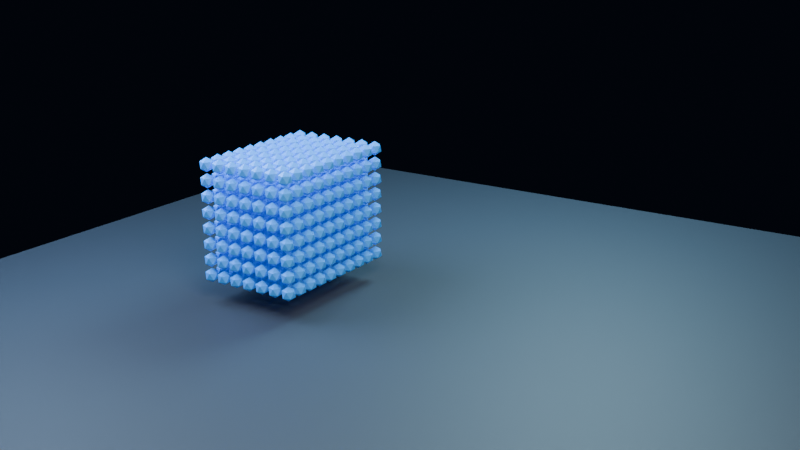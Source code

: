 # Source: sph-sample-dam-break.blend  (saved by Blender 4.0.36; exported with 4.5.12 LTS)
import bpy
from mathutils import Matrix  # noqa: F401  (used for matrix-valued properties, if any)

bpy.ops.wm.read_factory_settings(use_empty=True)
scene = bpy.context.scene
scene.name = 'Scene'

# ---- collections
col_collection = bpy.data.collections.new('Collection'); scene.collection.children.link(col_collection)

# ---- materials (node trees are filled in below, after node groups)
mat_sphwater = bpy.data.materials.new('SPHWater')
mat_sphwater.use_transparent_shadow = False
mat_floor = bpy.data.materials.new('Floor')
mat_floor.use_transparent_shadow = False

# ---- node groups
ng_sph_lightweight_points = bpy.data.node_groups.new('SPH Lightweight Points', 'GeometryNodeTree')
_s = ng_sph_lightweight_points.interface.new_socket(name='Geometry', in_out='OUTPUT', socket_type='NodeSocketGeometry')
_s = ng_sph_lightweight_points.interface.new_socket(name='Geometry', in_out='INPUT', socket_type='NodeSocketGeometry')
ng_sph_lightweight_points.is_modifier = True
# nodes of 'SPH Lightweight Points' reference scene objects; filled in after objects exist

# ---- material node trees
mat_sphwater.use_nodes = True; mat_sphwater.node_tree.nodes.clear()
_N = mat_sphwater.node_tree.nodes; _L = mat_sphwater.node_tree.links
n0 = _N.new('ShaderNodeBsdfPrincipled'); n0.name = 'Principled BSDF'; n0.location = (10, 300)
n0.inputs[0].default_value = (0.03, 0.3, 0.95, 1.0)
n0.inputs[1].default_value = 0.05
n0.inputs[2].default_value = 0.28
n0.inputs[3].default_value = 1.45
n0.inputs[27].default_value = (0.03, 0.3, 0.95, 1.0)
n0.inputs[28].default_value = 0.08
n1 = _N.new('ShaderNodeOutputMaterial'); n1.name = 'Material Output'; n1.location = (300, 300)
_L.new(n0.outputs[0], n1.inputs[0])
n1.is_active_output = True
mat_floor.use_nodes = True; mat_floor.node_tree.nodes.clear()
_N = mat_floor.node_tree.nodes; _L = mat_floor.node_tree.links
n0 = _N.new('ShaderNodeBsdfPrincipled'); n0.name = 'Principled BSDF'; n0.location = (10, 300)
n0.inputs[0].default_value = (0.025, 0.035, 0.05, 1.0)
n0.inputs[1].default_value = 0.05
n0.inputs[2].default_value = 0.6
n0.inputs[3].default_value = 1.45
n0.inputs[27].default_value = (0.025, 0.035, 0.05, 1.0)
n0.inputs[28].default_value = 0.08
n1 = _N.new('ShaderNodeOutputMaterial'); n1.name = 'Material Output'; n1.location = (300, 300)
_L.new(n0.outputs[0], n1.inputs[0])
n1.is_active_output = True

# ---- world
world_world = bpy.data.worlds.new('World'); scene.world = world_world
world_world.use_nodes = True; world_world.node_tree.nodes.clear()
_N = world_world.node_tree.nodes; _L = world_world.node_tree.links
n0 = _N.new('ShaderNodeOutputWorld'); n0.name = 'World Output'; n0.location = (300, 300)
n1 = _N.new('ShaderNodeBackground'); n1.name = 'Background'; n1.location = (10, 300)
n1.inputs[0].default_value = (0.006, 0.01, 0.022, 1.0)
n1.inputs[1].default_value = 0.24
_L.new(n1.outputs[0], n0.inputs[0])
n0.is_active_output = True
world_world.color = (0.05088, 0.05088, 0.05088)
world_world.use_sun_shadow = False
world_world.sun_shadow_jitter_overblur = 0.0

# ---- cameras
cam_camera_001 = bpy.data.cameras.new('Camera.001')

# ---- lights
light_key = bpy.data.lights.new('Key', 'AREA')
light_key.color = (1.0, 0.8, 0.64)
light_key.transmission_factor = 0.0
light_key.energy = 950.0
light_key.shadow_maximum_resolution = 0.006
light_key.use_absolute_resolution = True
light_key.shape = 'DISK'
light_key.size = 4.0
light_fill = bpy.data.lights.new('Fill', 'AREA')
light_fill.color = (0.44, 0.66, 1.0)
light_fill.transmission_factor = 0.0
light_fill.energy = 600.0
light_fill.shadow_maximum_resolution = 0.006
light_fill.use_absolute_resolution = True
light_fill.shape = 'DISK'
light_fill.size = 3.5
light_rim = bpy.data.lights.new('Rim', 'AREA')
light_rim.color = (0.42, 0.8, 1.0)
light_rim.transmission_factor = 0.0
light_rim.energy = 750.0
light_rim.shadow_maximum_resolution = 0.006
light_rim.use_absolute_resolution = True
light_rim.shape = 'DISK'
light_rim.size = 3.0

# ---- meshes
me_sphpoints = bpy.data.meshes.new('SPHPoints')
me_sphpoints.from_pydata([(-1.51, -0.37, 0.52), (-1.51, -0.51, 0.38), (-1.51, -0.37, 0.38), (-1.51, -0.51, 0.52), (-1.51, -0.37, 0.66), (-1.51, -0.51, 0.66), (-1.51, -0.37, 0.8), (-1.51, -0.51, 0.8), (-1.51, -0.65, 0.52), (-1.51, -0.65, 0.38), (-1.51, -0.65, 0.66), (-1.51, -0.65, 0.8), (-1.23, -0.51, 0.52), (-1.37, -0.51, 0.52), (-1.23, -0.51, 0.38), (-1.23, -0.37, 0.38), (-1.37, -0.37, 0.52), (-1.37, -0.51, 0.38), (-1.37, -0.37, 0.38), (-1.23, -0.37, 0.52), (-1.09, -0.51, 0.38), (-1.09, -0.37, 0.38), (-1.09, -0.37, 0.52), (-1.09, -0.51, 0.52), (-0.95, -0.37, 0.38), (-0.95, -0.51, 0.38), (-0.95, -0.37, 0.52), (-0.95, -0.51, 0.52), (-1.37, -0.37, 0.66), (-1.37, -0.51, 0.66), (-1.23, -0.51, 0.8), (-1.37, -0.37, 0.8), (-1.37, -0.51, 0.8), (-1.23, -0.37, 0.8), (-1.23, -0.51, 0.66), (-1.23, -0.37, 0.66), (-1.09, -0.51, 0.8), (-0.95, -0.51, 0.8), (-0.95, -0.37, 0.8), (-1.09, -0.37, 0.8), (-1.09, -0.51, 0.66), (-0.95, -0.51, 0.66), (-0.95, -0.37, 0.66), (-1.09, -0.37, 0.66), (-1.23, -0.65, 0.38), (-1.37, -0.65, 0.52), (-1.37, -0.65, 0.38), (-1.23, -0.65, 0.52), (-1.09, -0.65, 0.52), (-0.95, -0.65, 0.38), (-1.09, -0.65, 0.38), (-0.95, -0.65, 0.52), (-1.37, -0.65, 0.66), (-1.23, -0.65, 0.8), (-1.23, -0.65, 0.66), (-1.37, -0.65, 0.8), (-0.95, -0.65, 0.8), (-0.95, -0.65, 0.66), (-1.09, -0.65, 0.66), (-1.09, -0.65, 0.8), (-1.51, -0.37, 0.94), (-1.51, -0.51, 0.94), (-1.51, -0.51, 1.08), (-1.51, -0.37, 1.08), (-1.51, -0.51, 1.22), (-1.51, -0.37, 1.22), (-1.51, -0.65, 1.08), (-1.51, -0.65, 0.94), (-1.51, -0.65, 1.22), (-1.37, -0.51, 0.94), (-1.37, -0.37, 0.94), (-1.23, -0.37, 1.08), (-1.23, -0.51, 0.94), (-1.23, -0.37, 0.94), (-1.37, -0.51, 1.08), (-1.23, -0.51, 1.08), (-1.37, -0.37, 1.08), (-1.09, -0.51, 1.08), (-1.09, -0.37, 1.08), (-1.09, -0.37, 0.94), (-0.95, -0.51, 1.08), (-0.95, -0.37, 1.08), (-0.95, -0.51, 0.94), (-0.95, -0.37, 0.94), (-1.09, -0.51, 0.94), (-1.23, -0.51, 1.22), (-1.23, -0.37, 1.22), (-1.37, -0.51, 1.22), (-1.37, -0.37, 1.22), (-0.95, -0.37, 1.22), (-1.09, -0.37, 1.22), (-0.95, -0.51, 1.22), (-1.09, -0.51, 1.22), (-1.37, -0.65, 0.94), (-1.23, -0.65, 1.08), (-1.23, -0.65, 0.94), (-1.37, -0.65, 1.08), (-1.09, -0.65, 1.08), (-1.09, -0.65, 0.94), (-0.95, -0.65, 1.08), (-0.95, -0.65, 0.94), (-1.37, -0.65, 1.22), (-1.23, -0.65, 1.22), (-1.09, -0.65, 1.22), (-0.95, -0.65, 1.22), (-0.81, -0.51, 0.52), (-0.67, -0.51, 0.38), (-0.67, -0.37, 0.38), (-0.67, -0.37, 0.52), (-0.81, -0.51, 0.38), (-0.81, -0.37, 0.52), (-0.67, -0.51, 0.52), (-0.81, -0.37, 0.38), (-0.81, -0.51, 0.8), (-0.67, -0.37, 0.66), (-0.81, -0.37, 0.8), (-0.81, -0.51, 0.66), (-0.67, -0.51, 0.8), (-0.67, -0.37, 0.8), (-0.81, -0.37, 0.66), (-0.67, -0.51, 0.66), (-0.67, -0.65, 0.52), (-0.81, -0.65, 0.52), (-0.81, -0.65, 0.38), (-0.67, -0.65, 0.38), (-0.81, -0.65, 0.8), (-0.81, -0.65, 0.66), (-0.67, -0.65, 0.66), (-0.67, -0.65, 0.8), (-0.67, -0.51, 1.08), (-0.67, -0.37, 1.08), (-0.67, -0.51, 0.94), (-0.67, -0.37, 0.94), (-0.81, -0.51, 1.08), (-0.81, -0.37, 0.94), (-0.81, -0.51, 0.94), (-0.81, -0.37, 1.08), (-0.81, -0.51, 1.22), (-0.81, -0.37, 1.22), (-0.67, -0.51, 1.22), (-0.67, -0.37, 1.22), (-0.67, -0.65, 0.94), (-0.81, -0.65, 1.08), (-0.81, -0.65, 0.94), (-0.67, -0.65, 1.08), (-0.67, -0.65, 1.22), (-0.81, -0.65, 1.22), (-1.51, -0.51, 0.24), (-1.51, -0.37, 0.24), (-1.51, -0.65, 0.24), (-1.23, -0.37, 0.24), (-1.37, -0.37, 0.24), (-1.37, -0.51, 0.24), (-1.23, -0.51, 0.24), (-0.95, -0.51, 0.24), (-1.09, -0.37, 0.24), (-0.95, -0.37, 0.24), (-1.09, -0.51, 0.24), (-1.37, -0.65, 0.24), (-1.23, -0.65, 0.24), (-0.95, -0.65, 0.24), (-1.09, -0.65, 0.24), (-0.81, -0.51, 0.24), (-0.81, -0.37, 0.24), (-0.67, -0.37, 0.24), (-0.67, -0.51, 0.24), (-0.67, -0.65, 0.24), (-0.81, -0.65, 0.24), (-1.51, 0.61, 0.38), (-1.51, 0.61, 0.52), (-1.51, 0.61, 0.8), (-1.51, 0.61, 0.66), (-1.51, 0.47, 0.38), (-1.51, 0.33, 0.52), (-1.51, 0.33, 0.38), (-1.51, 0.47, 0.52), (-1.51, 0.33, 0.66), (-1.51, 0.47, 0.66), (-1.51, 0.33, 0.8), (-1.51, 0.47, 0.8), (-1.23, 0.61, 0.38), (-1.37, 0.61, 0.38), (-1.23, 0.61, 0.52), (-1.37, 0.61, 0.52), (-1.09, 0.61, 0.38), (-0.95, 0.61, 0.52), (-0.95, 0.61, 0.38), (-1.09, 0.61, 0.52), (-1.23, 0.61, 0.66), (-1.23, 0.61, 0.8), (-1.37, 0.61, 0.8), (-1.37, 0.61, 0.66), (-1.09, 0.61, 0.8), (-0.95, 0.61, 0.8), (-0.95, 0.61, 0.66), (-1.09, 0.61, 0.66), (-1.23, 0.47, 0.38), (-1.23, 0.33, 0.52), (-1.37, 0.33, 0.38), (-1.23, 0.47, 0.52), (-1.37, 0.47, 0.38), (-1.37, 0.47, 0.52), (-1.37, 0.33, 0.52), (-1.23, 0.33, 0.38), (-0.95, 0.33, 0.52), (-1.09, 0.33, 0.52), (-0.95, 0.33, 0.38), (-0.95, 0.47, 0.38), (-1.09, 0.47, 0.52), (-1.09, 0.33, 0.38), (-0.95, 0.47, 0.52), (-1.09, 0.47, 0.38), (-1.37, 0.47, 0.66), (-1.37, 0.33, 0.8), (-1.37, 0.33, 0.66), (-1.23, 0.33, 0.8), (-1.37, 0.47, 0.8), (-1.23, 0.47, 0.8), (-1.23, 0.33, 0.66), (-1.23, 0.47, 0.66), (-1.09, 0.47, 0.8), (-0.95, 0.33, 0.66), (-0.95, 0.47, 0.66), (-1.09, 0.33, 0.8), (-1.09, 0.47, 0.66), (-1.09, 0.33, 0.66), (-0.95, 0.33, 0.8), (-0.95, 0.47, 0.8), (-1.51, 0.61, 1.08), (-1.51, 0.61, 0.94), (-1.51, 0.61, 1.22), (-1.51, 0.47, 0.94), (-1.51, 0.33, 1.08), (-1.51, 0.47, 1.08), (-1.51, 0.33, 0.94), (-1.51, 0.47, 1.22), (-1.51, 0.33, 1.22), (-1.37, 0.61, 0.94), (-1.37, 0.61, 1.08), (-1.23, 0.61, 0.94), (-1.23, 0.61, 1.08), (-0.95, 0.61, 1.08), (-1.09, 0.61, 0.94), (-0.95, 0.61, 0.94), (-1.09, 0.61, 1.08), (-1.23, 0.61, 1.22), (-1.37, 0.61, 1.22), (-0.95, 0.61, 1.22), (-1.09, 0.61, 1.22), (-1.37, 0.33, 1.08), (-1.37, 0.47, 0.94), (-1.37, 0.47, 1.08), (-1.37, 0.33, 0.94), (-1.23, 0.47, 0.94), (-1.23, 0.33, 0.94), (-1.23, 0.47, 1.08), (-1.23, 0.33, 1.08), (-1.09, 0.33, 0.94), (-0.95, 0.47, 0.94), (-0.95, 0.33, 0.94), (-1.09, 0.33, 1.08), (-0.95, 0.33, 1.08), (-1.09, 0.47, 0.94), (-0.95, 0.47, 1.08), (-1.09, 0.47, 1.08), (-1.37, 0.47, 1.22), (-1.23, 0.47, 1.22), (-1.37, 0.33, 1.22), (-1.23, 0.33, 1.22), (-0.95, 0.47, 1.22), (-1.09, 0.33, 1.22), (-1.09, 0.47, 1.22), (-0.95, 0.33, 1.22), (-1.51, 0.19, 0.38), (-1.51, 0.19, 0.52), (-1.51, 0.05, 0.52), (-1.51, 0.05, 0.38), (-1.51, 0.19, 0.8), (-1.51, 0.19, 0.66), (-1.51, 0.05, 0.66), (-1.51, 0.05, 0.8), (-1.51, -0.23, 0.38), (-1.51, -0.09, 0.52), (-1.51, -0.09, 0.38), (-1.51, -0.23, 0.52), (-1.51, -0.09, 0.66), (-1.51, -0.23, 0.66), (-1.51, -0.23, 0.8), (-1.51, -0.09, 0.8), (-1.23, 0.05, 0.52), (-1.23, 0.05, 0.38), (-1.37, 0.19, 0.38), (-1.37, 0.05, 0.38), (-1.23, 0.19, 0.38), (-1.37, 0.05, 0.52), (-1.23, 0.19, 0.52), (-1.37, 0.19, 0.52), (-1.09, 0.05, 0.38), (-1.09, 0.05, 0.52), (-1.09, 0.19, 0.52), (-0.95, 0.19, 0.38), (-0.95, 0.05, 0.38), (-0.95, 0.05, 0.52), (-0.95, 0.19, 0.52), (-1.09, 0.19, 0.38), (-1.23, 0.19, 0.66), (-1.37, 0.19, 0.8), (-1.37, 0.05, 0.8), (-1.37, 0.19, 0.66), (-1.23, 0.05, 0.66), (-1.37, 0.05, 0.66), (-1.23, 0.19, 0.8), (-1.23, 0.05, 0.8), (-1.09, 0.05, 0.66), (-0.95, 0.19, 0.66), (-0.95, 0.19, 0.8), (-0.95, 0.05, 0.8), (-1.09, 0.19, 0.8), (-1.09, 0.19, 0.66), (-0.95, 0.05, 0.66), (-1.09, 0.05, 0.8), (-1.23, -0.09, 0.38), (-1.23, -0.09, 0.52), (-1.23, -0.23, 0.52), (-1.23, -0.23, 0.38), (-1.37, -0.23, 0.38), (-1.37, -0.09, 0.52), (-1.37, -0.23, 0.52), (-1.37, -0.09, 0.38), (-1.09, -0.09, 0.52), (-0.95, -0.23, 0.52), (-0.95, -0.09, 0.52), (-1.09, -0.09, 0.38), (-0.95, -0.09, 0.38), (-0.95, -0.23, 0.38), (-1.09, -0.23, 0.52), (-1.09, -0.23, 0.38), (-1.23, -0.09, 0.66), (-1.37, -0.09, 0.66), (-1.37, -0.23, 0.66), (-1.37, -0.23, 0.8), (-1.23, -0.23, 0.66), (-1.23, -0.09, 0.8), (-1.23, -0.23, 0.8), (-1.37, -0.09, 0.8), (-1.09, -0.09, 0.66), (-1.09, -0.23, 0.66), (-1.09, -0.09, 0.8), (-1.09, -0.23, 0.8), (-0.95, -0.09, 0.8), (-0.95, -0.09, 0.66), (-0.95, -0.23, 0.66), (-0.95, -0.23, 0.8), (-1.51, 0.05, 1.08), (-1.51, 0.19, 1.08), (-1.51, 0.05, 0.94), (-1.51, 0.19, 0.94), (-1.51, 0.05, 1.22), (-1.51, 0.19, 1.22), (-1.51, -0.23, 0.94), (-1.51, -0.09, 0.94), (-1.51, -0.23, 1.08), (-1.51, -0.09, 1.08), (-1.51, -0.09, 1.22), (-1.51, -0.23, 1.22), (-1.37, 0.19, 0.94), (-1.37, 0.19, 1.08), (-1.23, 0.05, 1.08), (-1.37, 0.05, 1.08), (-1.23, 0.19, 0.94), (-1.23, 0.05, 0.94), (-1.37, 0.05, 0.94), (-1.23, 0.19, 1.08), (-1.09, 0.19, 0.94), (-0.95, 0.19, 0.94), (-0.95, 0.05, 0.94), (-1.09, 0.05, 0.94), (-1.09, 0.19, 1.08), (-1.09, 0.05, 1.08), (-0.95, 0.19, 1.08), (-0.95, 0.05, 1.08), (-1.37, 0.05, 1.22), (-1.23, 0.19, 1.22), (-1.37, 0.19, 1.22), (-1.23, 0.05, 1.22), (-1.09, 0.19, 1.22), (-1.09, 0.05, 1.22), (-0.95, 0.19, 1.22), (-0.95, 0.05, 1.22), (-1.37, -0.23, 1.08), (-1.37, -0.23, 0.94), (-1.23, -0.23, 1.08), (-1.23, -0.09, 1.08), (-1.37, -0.09, 1.08), (-1.23, -0.23, 0.94), (-1.23, -0.09, 0.94), (-1.37, -0.09, 0.94), (-0.95, -0.23, 1.08), (-1.09, -0.23, 1.08), (-1.09, -0.09, 1.08), (-1.09, -0.23, 0.94), (-0.95, -0.23, 0.94), (-0.95, -0.09, 1.08), (-0.95, -0.09, 0.94), (-1.09, -0.09, 0.94), (-1.23, -0.23, 1.22), (-1.23, -0.09, 1.22), (-1.37, -0.09, 1.22), (-1.37, -0.23, 1.22), (-0.95, -0.09, 1.22), (-1.09, -0.09, 1.22), (-1.09, -0.23, 1.22), (-0.95, -0.23, 1.22), (-0.67, 0.61, 0.52), (-0.81, 0.61, 0.38), (-0.81, 0.61, 0.52), (-0.67, 0.61, 0.38), (-0.67, 0.61, 0.8), (-0.67, 0.61, 0.66), (-0.81, 0.61, 0.66), (-0.81, 0.61, 0.8), (-0.67, 0.33, 0.38), (-0.81, 0.47, 0.52), (-0.81, 0.33, 0.52), (-0.81, 0.33, 0.38), (-0.81, 0.47, 0.38), (-0.67, 0.47, 0.52), (-0.67, 0.33, 0.52), (-0.67, 0.47, 0.38), (-0.67, 0.33, 0.66), (-0.67, 0.47, 0.66), (-0.81, 0.47, 0.66), (-0.81, 0.33, 0.66), (-0.67, 0.47, 0.8), (-0.67, 0.33, 0.8), (-0.81, 0.33, 0.8), (-0.81, 0.47, 0.8), (-0.81, 0.61, 1.08), (-0.81, 0.61, 0.94), (-0.67, 0.61, 1.08), (-0.67, 0.61, 0.94), (-0.81, 0.61, 1.22), (-0.67, 0.61, 1.22), (-0.81, 0.47, 0.94), (-0.81, 0.33, 0.94), (-0.81, 0.47, 1.08), (-0.81, 0.33, 1.08), (-0.67, 0.33, 1.08), (-0.67, 0.47, 1.08), (-0.67, 0.33, 0.94), (-0.67, 0.47, 0.94), (-0.81, 0.47, 1.22), (-0.81, 0.33, 1.22), (-0.67, 0.33, 1.22), (-0.67, 0.47, 1.22), (-0.81, 0.05, 0.52), (-0.67, 0.05, 0.52), (-0.67, 0.19, 0.52), (-0.81, 0.19, 0.38), (-0.67, 0.05, 0.38), (-0.67, 0.19, 0.38), (-0.81, 0.19, 0.52), (-0.81, 0.05, 0.38), (-0.67, 0.05, 0.8), (-0.67, 0.19, 0.66), (-0.67, 0.05, 0.66), (-0.67, 0.19, 0.8), (-0.81, 0.19, 0.8), (-0.81, 0.05, 0.8), (-0.81, 0.05, 0.66), (-0.81, 0.19, 0.66), (-0.67, -0.09, 0.38), (-0.81, -0.23, 0.52), (-0.81, -0.23, 0.38), (-0.81, -0.09, 0.38), (-0.67, -0.23, 0.38), (-0.67, -0.09, 0.52), (-0.67, -0.23, 0.52), (-0.81, -0.09, 0.52), (-0.81, -0.09, 0.66), (-0.81, -0.23, 0.8), (-0.81, -0.09, 0.8), (-0.67, -0.09, 0.8), (-0.67, -0.23, 0.8), (-0.81, -0.23, 0.66), (-0.67, -0.09, 0.66), (-0.67, -0.23, 0.66), (-0.81, 0.19, 0.94), (-0.81, 0.05, 0.94), (-0.67, 0.05, 0.94), (-0.67, 0.19, 1.08), (-0.81, 0.05, 1.08), (-0.67, 0.05, 1.08), (-0.67, 0.19, 0.94), (-0.81, 0.19, 1.08), (-0.67, 0.05, 1.22), (-0.81, 0.19, 1.22), (-0.81, 0.05, 1.22), (-0.67, 0.19, 1.22), (-0.81, -0.09, 1.08), (-0.81, -0.23, 0.94), (-0.81, -0.09, 0.94), (-0.67, -0.23, 1.08), (-0.67, -0.09, 1.08), (-0.81, -0.23, 1.08), (-0.67, -0.09, 0.94), (-0.67, -0.23, 0.94), (-0.67, -0.09, 1.22), (-0.81, -0.23, 1.22), (-0.81, -0.09, 1.22), (-0.67, -0.23, 1.22), (-1.51, 0.61, 0.24), (-1.51, 0.33, 0.24), (-1.51, 0.47, 0.24), (-1.37, 0.61, 0.24), (-1.23, 0.61, 0.24), (-1.09, 0.61, 0.24), (-0.95, 0.61, 0.24), (-1.37, 0.47, 0.24), (-1.37, 0.33, 0.24), (-1.23, 0.33, 0.24), (-1.23, 0.47, 0.24), (-1.09, 0.33, 0.24), (-1.09, 0.47, 0.24), (-0.95, 0.47, 0.24), (-0.95, 0.33, 0.24), (-1.51, 0.05, 0.24), (-1.51, 0.19, 0.24), (-1.51, -0.23, 0.24), (-1.51, -0.09, 0.24), (-1.37, 0.19, 0.24), (-1.23, 0.19, 0.24), (-1.23, 0.05, 0.24), (-1.37, 0.05, 0.24), (-1.09, 0.05, 0.24), (-0.95, 0.05, 0.24), (-0.95, 0.19, 0.24), (-1.09, 0.19, 0.24), (-1.23, -0.09, 0.24), (-1.23, -0.23, 0.24), (-1.37, -0.23, 0.24), (-1.37, -0.09, 0.24), (-1.09, -0.23, 0.24), (-0.95, -0.23, 0.24), (-0.95, -0.09, 0.24), (-1.09, -0.09, 0.24), (-0.81, 0.61, 0.24), (-0.67, 0.61, 0.24), (-0.81, 0.33, 0.24), (-0.81, 0.47, 0.24), (-0.67, 0.33, 0.24), (-0.67, 0.47, 0.24), (-0.67, 0.19, 0.24), (-0.67, 0.05, 0.24), (-0.81, 0.05, 0.24), (-0.81, 0.19, 0.24), (-0.67, -0.09, 0.24), (-0.67, -0.23, 0.24), (-0.81, -0.23, 0.24), (-0.81, -0.09, 0.24)], [], [])
me_sphpoints.update()
me_icosphere = bpy.data.meshes.new('Icosphere')
me_icosphere.from_pydata([(0.0, 0.0, -0.065), (0.04703, -0.03417, -0.02907), (-0.01797, -0.05529, -0.02907), (-0.05814, 0.0, -0.02907), (-0.01797, 0.05529, -0.02907), (0.04703, 0.03417, -0.02907), (0.01797, -0.05529, 0.02907), (-0.04703, -0.03417, 0.02907), (-0.04703, 0.03417, 0.02907), (0.01797, 0.05529, 0.02907), (0.05814, 0.0, 0.02907), (0.0, 0.0, 0.065)], [], [(0, 1, 2), (1, 0, 5), (0, 2, 3), (0, 3, 4), (0, 4, 5), (1, 5, 10), (2, 1, 6), (3, 2, 7), (4, 3, 8), (5, 4, 9), (1, 10, 6), (2, 6, 7), (3, 7, 8), (4, 8, 9), (5, 9, 10), (6, 10, 11), (7, 6, 11), (8, 7, 11), (9, 8, 11), (10, 9, 11)])
_uv = me_icosphere.uv_layers.new(name='UVMap')
_uv.uv.foreach_set('vector', [0.1818, 0.0, 0.2727, 0.1575, 0.09091, 0.1575, 0.2727, 0.1575, 0.3636, 0.0, 0.4545, 0.1575, 0.9091, 0.0, 1.0, 0.1575, 0.8182, 0.1575, 0.7273, 0.0, 0.8182, 0.1575, 0.6364, 0.1575, 0.5455, 0.0, 0.6364, 0.1575, 0.4545, 0.1575, 0.2727, 0.1575, 0.4545, 0.1575, 0.3636, 0.3149, 0.09091, 0.1575, 0.2727, 0.1575, 0.1818, 0.3149, 0.8182, 0.1575, 1.0, 0.1575, 0.9091, 0.3149, 0.6364, 0.1575, 0.8182, 0.1575, 0.7273, 0.3149, 0.4545, 0.1575, 0.6364, 0.1575, 0.5455, 0.3149, 0.2727, 0.1575, 0.3636, 0.3149, 0.1818, 0.3149, 0.09091, 0.1575, 0.1818, 0.3149, 0.0, 0.3149, 0.8182, 0.1575, 0.9091, 0.3149, 0.7273, 0.3149, 0.6364, 0.1575, 0.7273, 0.3149, 0.5455, 0.3149, 0.4545, 0.1575, 0.5455, 0.3149, 0.3636, 0.3149, 0.1818, 0.3149, 0.3636, 0.3149, 0.2727, 0.4724, 0.0, 0.3149, 0.1818, 0.3149, 0.09091, 0.4724, 0.7273, 0.3149, 0.9091, 0.3149, 0.8182, 0.4724, 0.5455, 0.3149, 0.7273, 0.3149, 0.6364, 0.4724, 0.3636, 0.3149, 0.5455, 0.3149, 0.4545, 0.4724])
me_icosphere.materials.append(mat_sphwater)
me_icosphere.update()
me_plane = bpy.data.meshes.new('Plane')
me_plane.from_pydata([(-4.0, -4.0, 0.0), (4.0, -4.0, 0.0), (-4.0, 4.0, 0.0), (4.0, 4.0, 0.0)], [], [(0, 1, 3, 2)])
_uv = me_plane.uv_layers.new(name='UVMap')
_uv.uv.foreach_set('vector', [0.0, 0.0, 1.0, 0.0, 1.0, 1.0, 0.0, 1.0])
me_plane.materials.append(mat_floor)
me_plane.update()

# ---- objects
ob_sphpoints = bpy.data.objects.new('SPHPoints', me_sphpoints)
ob_sphpointprototype = bpy.data.objects.new('SPHPointPrototype', me_icosphere)
ob_floor = bpy.data.objects.new('Floor', me_plane)
ob_key = bpy.data.objects.new('Key', light_key)
ob_fill = bpy.data.objects.new('Fill', light_fill)
ob_rim = bpy.data.objects.new('Rim', light_rim)
ob_camera = bpy.data.objects.new('Camera', cam_camera_001)
_N = ng_sph_lightweight_points.nodes; _L = ng_sph_lightweight_points.links
n0 = _N.new('NodeGroupInput'); n0.name = 'Group Input'; n0.location = (-600, 0)
n1 = _N.new('NodeGroupOutput'); n1.name = 'Group Output'; n1.location = (520, 0)
n2 = _N.new('GeometryNodeMeshToPoints'); n2.name = 'Mesh to Points'; n2.location = (-380, 0)
n3 = _N.new('GeometryNodeObjectInfo'); n3.name = 'Object Info'; n3.location = (-360, -220)
n3.inputs[0].default_value = ob_sphpointprototype
n4 = _N.new('GeometryNodeInstanceOnPoints'); n4.name = 'Instance on Points'; n4.location = (-80, 0)
n5 = _N.new('GeometryNodeRealizeInstances'); n5.name = 'Realize Instances'; n5.location = (250, 0)
_L.new(n0.outputs[0], n2.inputs[0])
_L.new(n2.outputs[0], n4.inputs[0])
_L.new(n3.outputs[4], n4.inputs[2])
_L.new(n4.outputs[0], n5.inputs[0])
_L.new(n5.outputs[0], n1.inputs[0])
n1.is_active_output = True

# ---- transforms, parenting, visibility, modifiers, constraints
ob_sphpoints.location = (0.0, 0.0, 0.0)
_m = ob_sphpoints.modifiers.new('MeshSequenceCache', 'MESH_SEQUENCE_CACHE')
_m.object_path = '/SPHPoints'
_m.use_vertex_interpolation = False
_m = ob_sphpoints.modifiers.new('SPH Points via Geometry Nodes', 'NODES')
_m.node_group = ng_sph_lightweight_points
ob_sphpointprototype.location = (0.0, 0.0, -10.0)
ob_sphpointprototype.hide_render = True
ob_sphpointprototype.display_type = 'WIRE'
ob_floor.location = (0.0, 0.0, 0.0)
ob_key.location = (3.8, -4.0, 5.5)
ob_key.rotation_euler = (0.86, -8.177e-09, 0.7598)
ob_fill.location = (-3.4, -1.5, 4.0)
ob_fill.rotation_euler = (0.8522, -1.175e-07, -1.155)
ob_rim.location = (0.0, 4.2, 5.0)
ob_rim.rotation_euler = (0.7795, 6.145e-08, 3.142)
ob_camera.location = (4.8, -7.3, 3.5)
ob_camera.rotation_euler = (1.269, -8.784e-09, 0.5817)

# ---- collection membership
col_collection.objects.link(ob_sphpoints)
col_collection.objects.link(ob_sphpointprototype)
col_collection.objects.link(ob_floor)
col_collection.objects.link(ob_key)
col_collection.objects.link(ob_fill)
col_collection.objects.link(ob_rim)
col_collection.objects.link(ob_camera)

# ---- scene / render settings (as saved in the file)
scene.camera = ob_camera
scene.frame_start = 1; scene.frame_end = 25; scene.frame_set(1)
scene.render.engine = 'BLENDER_EEVEE_NEXT'
scene.render.image_settings.file_format = 'FFMPEG'
scene.render.image_settings.color_mode = 'RGB'
scene.render.resolution_x = 640
scene.render.resolution_y = 360
scene.render.fps = 12
scene.cycles.sampling_pattern = 'TABULATED_SOBOL'
bpy.context.view_layer.update()
